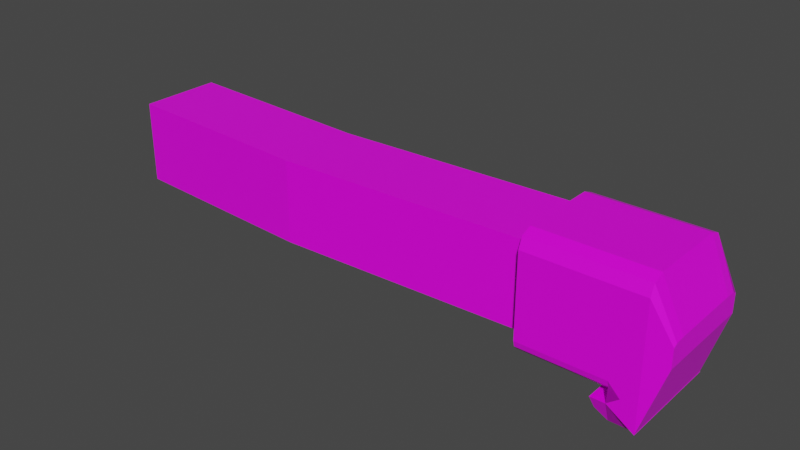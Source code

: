 # Source: Cross.blend  (saved by Blender 3.2.14; exported with 4.5.12 LTS)
import bpy
from mathutils import Matrix  # noqa: F401  (used for matrix-valued properties, if any)

bpy.ops.wm.read_factory_settings(use_empty=True)
scene = bpy.context.scene
scene.name = 'Scene'

# ---- collections
col_collection = bpy.data.collections.new('Collection'); scene.collection.children.link(col_collection)

# ---- images (referenced by path relative to the original .blend; pixels are not part of the script)
import os
ASSET_DIR = os.environ.get("B2B_ASSET_DIR", "")  # directory of the original .blend (textures are referenced by path, not embedded)
HERE = os.path.dirname(os.path.abspath(__file__))  # packed textures are extracted next to this script under _unpacked/

def load_image(name, relpath, width, height, colorspace="sRGB"):
    """Load a texture the original file referenced (path relative to the .blend, or extracted next to this script)."""
    p = next((c for c in (os.path.join(HERE, relpath), os.path.join(ASSET_DIR, relpath)) if relpath and os.path.exists(c)), "")
    if p:
        img = bpy.data.images.load(p, check_existing=True)
        img.name = name
    else:  # same state as the original file: an image datablock whose file is absent (Cycles renders it pink)
        img = bpy.data.images.new(name, width, height)
        img.source = "FILE"
        img.filepath = "//" + (relpath or name)
    img.colorspace_settings.name = colorspace
    return img
img_cross_material_png = load_image('Cross Material.png', 'Cross Material.png', 1024, 1024, 'sRGB')

# ---- materials (node trees are filled in below, after node groups)
mat_jab_mat = bpy.data.materials.new('Jab_Mat')
mat_jab_mat.use_transparent_shadow = False

# ---- material node trees
mat_jab_mat.use_nodes = True; mat_jab_mat.node_tree.nodes.clear()
_N = mat_jab_mat.node_tree.nodes; _L = mat_jab_mat.node_tree.links
n0 = _N.new('ShaderNodeBsdfPrincipled'); n0.name = 'Principled BSDF'; n0.location = (10, 300)
n0.distribution = 'GGX'
n0.subsurface_method = 'RANDOM_WALK_SKIN'
n0.inputs[2].default_value = 0.4
n0.inputs[3].default_value = 1.45
n0.inputs[27].default_value = (0.0, 0.0, 0.0, 1.0)
n0.inputs[28].default_value = 1.0
n1 = _N.new('ShaderNodeOutputMaterial'); n1.name = 'Material Output'; n1.location = (320, 270)
n2 = _N.new('ShaderNodeTexImage'); n2.name = 'Image Texture'; n2.location = (-440, 210)
n2.label = 'BASE COLOR'
n2.image = img_cross_material_png
_L.new(n0.outputs[0], n1.inputs[0])
_L.new(n2.outputs[0], n0.inputs[0])
n1.is_active_output = True

# ---- world
world_world = bpy.data.worlds.new('World'); scene.world = world_world
world_world.use_nodes = True; world_world.node_tree.nodes.clear()
_N = world_world.node_tree.nodes; _L = world_world.node_tree.links
n0 = _N.new('ShaderNodeOutputWorld'); n0.name = 'World Output'; n0.location = (300, 300)
n1 = _N.new('ShaderNodeBackground'); n1.name = 'Background'; n1.location = (10, 300)
n1.inputs[0].default_value = (0.05088, 0.05088, 0.05088, 1.0)
_L.new(n1.outputs[0], n0.inputs[0])
n0.is_active_output = True
world_world.color = (0.05088, 0.05088, 0.05088)
world_world.use_sun_shadow = False
world_world.sun_shadow_jitter_overblur = 0.0

# ---- meshes
me_cube_001 = bpy.data.meshes.new('Cube.001')
me_cube_001.from_pydata([(-1.0, 0.6901, -1.0), (-1.0, 0.6901, -1.0), (-1.0, 0.6901, -1.0), (-1.0, 0.6901, 1.0), (-1.0, 0.6901, 1.0), (-1.0, 0.6901, 1.0), (-1.0, -1.31, -1.0), (-1.0, -1.31, -1.0), (-1.0, -1.31, -1.0), (-1.0, -1.31, 1.0), (-1.0, -1.31, 1.0), (-1.0, -1.31, 1.0), (3.981, 0.405, -1.0), (3.981, 0.405, -1.0), (3.981, 0.405, -1.0), (3.981, 0.405, -1.0), (3.981, 0.405, 1.0), (3.981, 0.405, 1.0), (3.981, 0.405, 1.0), (3.981, 0.405, 1.0), (3.981, -1.595, -1.0), (3.981, -1.595, -1.0), (3.981, -1.595, -1.0), (3.981, -1.595, -1.0), (3.981, -1.595, 1.0), (3.981, -1.595, 1.0), (3.981, -1.595, 1.0), (3.981, -1.595, 1.0), (9.994, -1.36, 1.0), (9.994, -1.36, 1.0), (9.994, -1.36, 1.0), (9.994, -1.36, 1.0), (9.994, -1.36, -1.0), (9.994, -1.36, -1.0), (9.994, -1.36, -1.0), (9.994, -1.36, -1.0), (9.994, 0.6402, -1.0), (9.994, 0.6402, -1.0), (9.994, 0.6402, -1.0), (9.994, 0.6402, -1.0), (9.994, 0.6402, 1.0), (9.994, 0.6402, 1.0), (9.994, 0.6402, 1.0), (9.994, 0.6402, 1.0), (13.32, 0.5256, 0.1748), (13.32, 0.5256, 0.1748), (13.32, 0.5256, 0.1748), (13.32, 0.7644, 0.1538), (13.32, 0.7644, 0.1538), (13.32, 0.7644, 0.1538), (13.32, -1.583, -0.3444), (13.32, -1.583, -0.3444), (13.32, -1.583, -0.3444), (13.32, 0.8634, -0.3444), (13.32, 0.8634, -0.3444), (13.32, 0.8634, -0.3444), (12.82, -1.679, -1.925), (12.82, -1.679, -1.925), (12.82, -1.679, -1.925), (12.82, -1.679, -1.925), (12.82, -1.679, -1.925), (12.82, 0.9598, -1.925), (12.82, 0.9598, -1.925), (12.82, 0.9598, -1.925), (12.82, 0.9598, -1.925), (12.82, 0.9598, -1.925), (12.18, 0.9598, -1.538), (12.18, 0.9598, -1.538), (12.18, 0.9598, -1.538), (12.18, 0.9598, -1.538), (12.18, 0.9598, -1.538), (12.18, -1.679, -1.538), (12.18, -1.679, -1.538), (12.18, -1.679, -1.538), (12.18, -1.679, -1.538), (12.18, -1.679, -1.538), (12.82, 0.9598, -1.954), (12.82, 0.9598, -1.954), (12.82, 0.9598, -1.954), (12.82, 0.9598, -1.954), (12.82, -1.679, -1.954), (12.82, -1.679, -1.954), (12.82, -1.679, -1.954), (12.82, -1.679, -1.954), (12.19, 0.8199, -1.997), (12.19, 0.8199, -1.997), (12.19, 0.8199, -1.997), (12.19, 0.8199, -1.997), (12.19, -1.539, -1.997), (12.19, -1.539, -1.997), (12.19, -1.539, -1.997), (12.19, -1.539, -1.997), (12.77, 0.8199, -1.997), (12.77, 0.8199, -1.997), (12.77, 0.8199, -1.997), (12.77, -1.539, -1.997), (12.77, -1.539, -1.997), (12.77, -1.539, -1.997), (11.83, 0.9598, -1.538), (11.83, 0.9598, -1.538), (11.83, 0.9598, -1.538), (11.83, -1.679, -1.538), (11.83, -1.679, -1.538), (11.83, -1.679, -1.538), (11.88, 0.8199, -1.834), (11.88, 0.8199, -1.834), (11.88, 0.8199, -1.834), (11.88, -1.539, -1.834), (11.88, -1.539, -1.834), (11.88, -1.539, -1.834), (10.1, -1.315, 1.32), (10.1, -1.315, 1.32), (10.1, -1.315, 1.32), (10.1, -1.315, 1.32), (10.1, -1.679, 0.9551), (10.1, -1.679, 0.9551), (10.1, -1.679, 0.9551), (10.1, -1.679, 0.9551), (10.02, -1.428, 1.068), (10.02, -1.428, 1.068), (10.02, -1.428, 1.068), (10.02, -1.428, 1.068), (10.1, -1.573, 1.213), (10.1, -1.573, 1.213), (10.1, -1.573, 1.213), (10.1, -1.573, 1.213), (10.1, 0.9598, 0.9551), (10.1, 0.9598, 0.9551), (10.1, 0.9598, 0.9551), (10.1, 0.9598, 0.9551), (10.1, 0.5953, 1.32), (10.1, 0.5953, 1.32), (10.1, 0.5953, 1.32), (10.1, 0.5953, 1.32), (10.02, 0.7085, 1.068), (10.02, 0.7085, 1.068), (10.02, 0.7085, 1.068), (10.02, 0.7085, 1.068), (10.1, 0.853, 1.213), (10.1, 0.853, 1.213), (10.1, 0.853, 1.213), (10.1, 0.853, 1.213), (12.18, -1.315, 1.32), (12.18, -1.315, 1.32), (12.18, -1.315, 1.32), (12.18, -1.315, 1.32), (12.18, -1.679, 0.9551), (12.18, -1.679, 0.9551), (12.18, -1.679, 0.9551), (12.18, -1.679, 0.9551), (12.18, -1.573, 1.213), (12.18, -1.573, 1.213), (12.18, -1.573, 1.213), (12.18, -1.573, 1.213), (12.18, 0.9598, 0.9551), (12.18, 0.9598, 0.9551), (12.18, 0.9598, 0.9551), (12.18, 0.9598, 0.9551), (12.18, 0.5953, 1.32), (12.18, 0.5953, 1.32), (12.18, 0.5953, 1.32), (12.18, 0.5953, 1.32), (12.18, 0.853, 1.213), (12.18, 0.853, 1.213), (12.18, 0.853, 1.213), (12.18, 0.853, 1.213), (12.82, -1.679, 0.9551), (12.82, -1.679, 0.9551), (12.82, -1.679, 0.9551), (12.82, -1.679, 0.9551), (12.82, -1.315, 1.32), (12.82, -1.315, 1.32), (12.82, -1.315, 1.32), (12.82, -1.315, 1.32), (12.82, -1.573, 1.213), (12.82, -1.573, 1.213), (12.82, -1.573, 1.213), (12.82, -1.573, 1.213), (12.82, 0.5953, 1.32), (12.82, 0.5953, 1.32), (12.82, 0.5953, 1.32), (12.82, 0.5953, 1.32), (12.82, 0.9598, 0.9551), (12.82, 0.9598, 0.9551), (12.82, 0.9598, 0.9551), (12.82, 0.9598, 0.9551), (12.82, 0.853, 1.213), (12.82, 0.853, 1.213), (12.82, 0.853, 1.213), (12.82, 0.853, 1.213), (10.1, -1.679, -1.038), (10.1, -1.679, -1.038), (10.1, -1.679, -1.038), (10.1, -1.679, -1.038), (10.1, -1.398, -1.32), (10.1, -1.398, -1.32), (10.1, -1.398, -1.32), (10.1, -1.398, -1.32), (10.03, -1.485, -1.125), (10.03, -1.485, -1.125), (10.03, -1.485, -1.125), (10.03, -1.485, -1.125), (10.03, -1.485, -1.125), (10.1, -1.642, -1.179), (10.1, -1.642, -1.179), (10.1, -1.642, -1.179), (10.1, -1.642, -1.179), (10.1, -1.539, -1.282), (10.1, -1.539, -1.282), (10.1, -1.539, -1.282), (10.1, -1.539, -1.282), (10.1, 0.6781, -1.32), (10.1, 0.6781, -1.32), (10.1, 0.6781, -1.32), (10.1, 0.6781, -1.32), (10.1, 0.9598, -1.038), (10.1, 0.9598, -1.038), (10.1, 0.9598, -1.038), (10.1, 0.9598, -1.038), (10.03, 0.7655, -1.125), (10.03, 0.7655, -1.125), (10.03, 0.7655, -1.125), (10.03, 0.7655, -1.125), (10.03, 0.7655, -1.125), (10.1, 0.8189, -1.282), (10.1, 0.8189, -1.282), (10.1, 0.8189, -1.282), (10.1, 0.8189, -1.282), (10.1, 0.922, -1.179), (10.1, 0.922, -1.179), (10.1, 0.922, -1.179), (10.1, 0.922, -1.179), (12.18, -1.398, -1.32), (12.18, -1.398, -1.32), (12.18, -1.398, -1.32), (12.18, -1.398, -1.32), (12.18, -1.679, -1.038), (12.18, -1.679, -1.038), (12.18, -1.679, -1.038), (12.18, -1.679, -1.038), (12.46, -1.679, -1.32), (12.46, -1.679, -1.32), (12.46, -1.679, -1.32), (12.18, -1.679, -1.538), (12.18, -1.679, -1.538), (12.18, -1.679, -1.538), (12.18, -1.539, -1.282), (12.18, -1.539, -1.282), (12.18, -1.539, -1.282), (12.18, -1.642, -1.179), (12.18, -1.642, -1.179), (12.18, -1.642, -1.179), (12.18, 0.9598, -1.038), (12.18, 0.9598, -1.038), (12.18, 0.9598, -1.038), (12.18, 0.9598, -1.038), (12.18, 0.6781, -1.32), (12.18, 0.6781, -1.32), (12.18, 0.6781, -1.32), (12.18, 0.6781, -1.32), (12.18, 0.9598, -1.538), (12.18, 0.9598, -1.538), (12.18, 0.9598, -1.538), (12.46, 0.9598, -1.32), (12.46, 0.9598, -1.32), (12.46, 0.9598, -1.32), (12.18, 0.922, -1.179), (12.18, 0.922, -1.179), (12.18, 0.922, -1.179), (12.18, 0.8189, -1.282), (12.18, 0.8189, -1.282), (12.18, 0.8189, -1.282), (13.32, 0.8634, 0.1031), (13.32, 0.8634, 0.1031), (13.32, 0.8634, 0.1031), (13.32, -1.484, 0.1538), (13.32, -1.484, 0.1538), (13.32, -1.484, 0.1538), (13.32, -1.583, 0.1031), (13.32, -1.583, 0.1031), (13.32, -1.583, 0.1031), (13.32, -1.245, 0.1748), (13.32, -1.245, 0.1748), (13.32, -1.245, 0.1748)], [], [(0, 9, 3), (0, 6, 9), (7, 24, 10), (7, 20, 24), (16, 38, 12), (16, 42, 38), (15, 5, 19), (15, 2, 5), (8, 13, 21), (8, 1, 13), (25, 4, 11), (25, 17, 4), (74, 241, 245), (241, 81, 56), (241, 74, 81), (14, 34, 22), (14, 39, 34), (26, 43, 18), (26, 30, 43), (23, 31, 27), (23, 35, 31), (119, 41, 29), (41, 130, 135), (130, 119, 110), (41, 119, 130), (198, 28, 32), (28, 114, 118), (114, 198, 190), (28, 198, 114), (66, 256, 260), (256, 243, 232), (243, 66, 71), (256, 66, 243), (113, 160, 133), (113, 144, 160), (173, 45, 181), (173, 282, 45), (134, 36, 40), (36, 215, 219), (215, 134, 126), (36, 134, 215), (128, 254, 218), (128, 154, 254), (193, 146, 116), (193, 238, 146), (60, 79, 65), (60, 83, 79), (55, 280, 52), (280, 283, 277), (283, 49, 46), (49, 55, 274), (55, 283, 280), (283, 55, 49), (145, 179, 161), (145, 171, 179), (76, 85, 67), (76, 92, 85), (77, 264, 61), (264, 69, 262), (264, 77, 69), (242, 147, 239), (147, 57, 166), (242, 57, 147), (182, 255, 155), (265, 182, 62), (255, 182, 265), (87, 96, 91), (87, 93, 96), (70, 103, 75), (70, 100, 103), (72, 95, 80), (72, 89, 95), (82, 94, 78), (82, 97, 94), (98, 107, 101), (98, 104, 107), (73, 109, 90), (73, 102, 109), (86, 99, 68), (86, 106, 99), (88, 105, 84), (88, 108, 105), (111, 120, 122), (123, 121, 115), (127, 137, 139), (138, 136, 131), (129, 162, 156), (129, 140, 162), (141, 158, 164), (141, 132, 158), (149, 124, 117), (149, 151, 124), (152, 112, 125), (152, 142, 112), (178, 165, 159), (178, 187, 165), (186, 157, 163), (186, 183, 157), (167, 150, 148), (167, 174, 150), (175, 143, 153), (175, 170, 143), (220, 33, 37), (33, 194, 199), (194, 220, 211), (33, 220, 194), (191, 200, 203), (204, 202, 208), (207, 201, 195), (212, 222, 224), (225, 223, 229), (228, 221, 216), (244, 246, 233), (249, 240, 236), (244, 249, 246), (249, 244, 240), (263, 266, 252), (269, 261, 257), (263, 269, 266), (269, 263, 261), (235, 209, 197), (235, 247, 209), (248, 205, 210), (248, 250, 205), (251, 192, 206), (251, 237, 192), (214, 270, 259), (214, 226, 270), (227, 267, 271), (227, 230, 267), (231, 253, 268), (231, 217, 253), (213, 234, 196), (213, 258, 234), (177, 281, 172), (177, 276, 281), (64, 51, 59), (64, 54, 51), (180, 48, 189), (180, 44, 48), (184, 53, 63), (184, 272, 53), (58, 278, 168), (58, 50, 278), (169, 275, 176), (169, 279, 275), (188, 273, 185), (188, 47, 273)])
me_cube_001.polygons.foreach_set('use_smooth', [0, 0, 0, 0, 0, 0, 0, 0, 1, 0, 1, 0, 0, 0, 0, 1, 1, 1, 1, 0, 0, 0, 0, 0, 0, 0, 0, 0, 0, 0, 0, 0, 0, 0, 0, 0, 0, 0, 0, 0, 0, 0, 0, 0, 0, 0, 0, 0, 0, 0, 0, 0, 0, 0, 0, 1, 1, 0, 0, 0, 0, 0, 0, 0, 0, 0, 0, 0, 0, 0, 1, 1, 0, 1, 1, 0, 1, 1, 1, 1, 0, 0, 0, 0, 0, 0, 0, 0, 0, 0, 0, 0, 0, 0, 0, 0, 0, 0, 0, 0, 0, 0, 0, 0, 0, 0, 1, 0, 0, 0, 0, 1, 1, 1, 1, 1, 1, 1, 1, 1, 0, 0, 0, 0, 0, 0, 0, 0, 0, 0, 0, 0, 0, 0, 1, 1, 0, 0, 1, 1, 0, 0, 0, 0, 1, 1, 1, 1])
_uv = me_cube_001.uv_layers.new(name='UVMap')
_uv.uv.foreach_set('vector', [0.2979, 0.4442, 0.3521, 0.4985, 0.3521, 0.4442, 0.2979, 0.4442, 0.2979, 0.4985, 0.3521, 0.4985, 0.2979, 0.4985, 0.3521, 0.5528, 0.3521, 0.4985, 0.2979, 0.4985, 0.2979, 0.5528, 0.3521, 0.5528, 0.3521, 0.6071, 0.2979, 0.6071, 0.2979, 0.6071, 0.3521, 0.6071, 0.3521, 0.6071, 0.2979, 0.6071, 0.2979, 0.6071, 0.3521, 0.6613, 0.3521, 0.6071, 0.2979, 0.6071, 0.2979, 0.6613, 0.3521, 0.6613, 0.2436, 0.5528, 0.2979, 0.6071, 0.2979, 0.5528, 0.2436, 0.5528, 0.2436, 0.6071, 0.2979, 0.6071, 0.3521, 0.5528, 0.4064, 0.6071, 0.4064, 0.5528, 0.3521, 0.5528, 0.3521, 0.6071, 0.4064, 0.6071, 0.7229, 0.5028, 0.7229, 0.5028, 0.7229, 0.5028, 0.7229, 0.5028, 0.7229, 0.5028, 0.7229, 0.5028, 0.7229, 0.5028, 0.7229, 0.5028, 0.7229, 0.5028, 0.2979, 0.6071, 0.2979, 0.5528, 0.2979, 0.5528, 0.2979, 0.6071, 0.2979, 0.6071, 0.2979, 0.5528, 0.3521, 0.5528, 0.3521, 0.6071, 0.3521, 0.6071, 0.3521, 0.5528, 0.3521, 0.5528, 0.3521, 0.6071, 0.2979, 0.5528, 0.3521, 0.5528, 0.3521, 0.5528, 0.2979, 0.5528, 0.2979, 0.5528, 0.3521, 0.5528, 0.7771, 0.5028, 0.7771, 0.5571, 0.7771, 0.5028, 0.7771, 0.5571, 0.7771, 0.5496, 0.7771, 0.5571, 0.7771, 0.5496, 0.7771, 0.5028, 0.7771, 0.5103, 0.7771, 0.5571, 0.7771, 0.5028, 0.7771, 0.5496, 0.7229, 0.5028, 0.7771, 0.5028, 0.7229, 0.5028, 0.7771, 0.5028, 0.7696, 0.5028, 0.7771, 0.5028, 0.7696, 0.5028, 0.7229, 0.5028, 0.7287, 0.5028, 0.7771, 0.5028, 0.7229, 0.5028, 0.7696, 0.5028, 0.7229, 0.5571, 0.7229, 0.5513, 0.7229, 0.5571, 0.7229, 0.5513, 0.7229, 0.5028, 0.7229, 0.5086, 0.7229, 0.5028, 0.7229, 0.5571, 0.7229, 0.5028, 0.7229, 0.5513, 0.7229, 0.5571, 0.7229, 0.5028, 0.7771, 0.5103, 0.7771, 0.5496, 0.7771, 0.5496, 0.7771, 0.5103, 0.7771, 0.5103, 0.7771, 0.5496, 0.7771, 0.5103, 0.7771, 0.5496, 0.7771, 0.5496, 0.7771, 0.5103, 0.7771, 0.5103, 0.7771, 0.5496, 0.7771, 0.5571, 0.7229, 0.5571, 0.7771, 0.5571, 0.7229, 0.5571, 0.7287, 0.5571, 0.7229, 0.5571, 0.7287, 0.5571, 0.7771, 0.5571, 0.7696, 0.5571, 0.7229, 0.5571, 0.7771, 0.5571, 0.7287, 0.5571, 0.7696, 0.5571, 0.7287, 0.5571, 0.7287, 0.5571, 0.7696, 0.5571, 0.7696, 0.5571, 0.7287, 0.5571, 0.7287, 0.5028, 0.7696, 0.5028, 0.7696, 0.5028, 0.7287, 0.5028, 0.7287, 0.5028, 0.7696, 0.5028, 0.7229, 0.5028, 0.7229, 0.5571, 0.7229, 0.5571, 0.7229, 0.5028, 0.7229, 0.5028, 0.7229, 0.5571, 0.7229, 0.5571, 0.7696, 0.5028, 0.7229, 0.5028, 0.7696, 0.5028, 0.7771, 0.5103, 0.7764, 0.5035, 0.7771, 0.5103, 0.7764, 0.5563, 0.7771, 0.5496, 0.7764, 0.5563, 0.7229, 0.5571, 0.7696, 0.5571, 0.7229, 0.5571, 0.7771, 0.5103, 0.7696, 0.5028, 0.7771, 0.5103, 0.7229, 0.5571, 0.7764, 0.5563, 0.7771, 0.5103, 0.7771, 0.5496, 0.7771, 0.5496, 0.7771, 0.5103, 0.7771, 0.5103, 0.7771, 0.5496, 0.7229, 0.5571, 0.7229, 0.5571, 0.7229, 0.5571, 0.7229, 0.5571, 0.7229, 0.5571, 0.7229, 0.5571, 0.7229, 0.5571, 0.7229, 0.5571, 0.7229, 0.5571, 0.7229, 0.5571, 0.7229, 0.5571, 0.7229, 0.5571, 0.7229, 0.5571, 0.7229, 0.5571, 0.7229, 0.5571, 0.7229, 0.5028, 0.7696, 0.5028, 0.7287, 0.5028, 0.7696, 0.5028, 0.7229, 0.5028, 0.7696, 0.5028, 0.7229, 0.5028, 0.7229, 0.5028, 0.7696, 0.5028, 0.7696, 0.5571, 0.7287, 0.5571, 0.7696, 0.5571, 0.7229, 0.5571, 0.7696, 0.5571, 0.7229, 0.5571, 0.7287, 0.5571, 0.7696, 0.5571, 0.7229, 0.5571, 0.7229, 0.5571, 0.7229, 0.5028, 0.7229, 0.5028, 0.7229, 0.5571, 0.7229, 0.5571, 0.7229, 0.5028, 0.7229, 0.5571, 0.7229, 0.5028, 0.7229, 0.5028, 0.7229, 0.5571, 0.7229, 0.5571, 0.7229, 0.5028, 0.7229, 0.5028, 0.7229, 0.5028, 0.7229, 0.5028, 0.7229, 0.5028, 0.7229, 0.5028, 0.7229, 0.5028, 0.7229, 0.5028, 0.7229, 0.5571, 0.7229, 0.5571, 0.7229, 0.5028, 0.7229, 0.5028, 0.7229, 0.5571, 0.7229, 0.5571, 0.7229, 0.5028, 0.7229, 0.5028, 0.7229, 0.5571, 0.7229, 0.5571, 0.7229, 0.5028, 0.7229, 0.5028, 0.7229, 0.5028, 0.7229, 0.5028, 0.7229, 0.5028, 0.7229, 0.5028, 0.7229, 0.5028, 0.7229, 0.5571, 0.7229, 0.5571, 0.7229, 0.5571, 0.7229, 0.5571, 0.7229, 0.5571, 0.7229, 0.5571, 0.7229, 0.5028, 0.7229, 0.5571, 0.7229, 0.5571, 0.7229, 0.5028, 0.7229, 0.5028, 0.7229, 0.5571, 0.7771, 0.5103, 0.7771, 0.5028, 0.7771, 0.505, 0.7771, 0.505, 0.7771, 0.5028, 0.7771, 0.5028, 0.7696, 0.5571, 0.7771, 0.5571, 0.7749, 0.5571, 0.7749, 0.5571, 0.7771, 0.5571, 0.7771, 0.5571, 0.7696, 0.5571, 0.7771, 0.5571, 0.7696, 0.5571, 0.7696, 0.5571, 0.7771, 0.5571, 0.7771, 0.5571, 0.7771, 0.5571, 0.7771, 0.5496, 0.7771, 0.5571, 0.7771, 0.5571, 0.7771, 0.5496, 0.7771, 0.5496, 0.7696, 0.5028, 0.7771, 0.5028, 0.7696, 0.5028, 0.7696, 0.5028, 0.7771, 0.5028, 0.7771, 0.5028, 0.7771, 0.5028, 0.7771, 0.5103, 0.7771, 0.5028, 0.7771, 0.5028, 0.7771, 0.5103, 0.7771, 0.5103, 0.7771, 0.5496, 0.7771, 0.5571, 0.7771, 0.5496, 0.7771, 0.5496, 0.7764, 0.5563, 0.7771, 0.5571, 0.7764, 0.5563, 0.7696, 0.5571, 0.7771, 0.5571, 0.7764, 0.5563, 0.7696, 0.5571, 0.7696, 0.5571, 0.7696, 0.5028, 0.7771, 0.5028, 0.7696, 0.5028, 0.7696, 0.5028, 0.7764, 0.5035, 0.7771, 0.5028, 0.7764, 0.5035, 0.7771, 0.5103, 0.7771, 0.5028, 0.7764, 0.5035, 0.7771, 0.5103, 0.7771, 0.5103, 0.7229, 0.5571, 0.7229, 0.5028, 0.7229, 0.5571, 0.7229, 0.5028, 0.7229, 0.5086, 0.7229, 0.5028, 0.7229, 0.5086, 0.7229, 0.5571, 0.7229, 0.5513, 0.7229, 0.5028, 0.7229, 0.5571, 0.7229, 0.5086, 0.7287, 0.5028, 0.7229, 0.5028, 0.7258, 0.5028, 0.7258, 0.5028, 0.7229, 0.5028, 0.7236, 0.5028, 0.7236, 0.5028, 0.7229, 0.5028, 0.7229, 0.5028, 0.7229, 0.5513, 0.7229, 0.5571, 0.7229, 0.5542, 0.7229, 0.5542, 0.7229, 0.5571, 0.7229, 0.5563, 0.7229, 0.5563, 0.7229, 0.5571, 0.7229, 0.5571, 0.7229, 0.5028, 0.7229, 0.5057, 0.7229, 0.5086, 0.7229, 0.5036, 0.7229, 0.5028, 0.7229, 0.5028, 0.7229, 0.5028, 0.7229, 0.5036, 0.7229, 0.5057, 0.7229, 0.5036, 0.7229, 0.5028, 0.7229, 0.5028, 0.7229, 0.5571, 0.7258, 0.5571, 0.7287, 0.5571, 0.7236, 0.5571, 0.7229, 0.5571, 0.7229, 0.5571, 0.7229, 0.5571, 0.7236, 0.5571, 0.7258, 0.5571, 0.7236, 0.5571, 0.7229, 0.5571, 0.7229, 0.5571, 0.7229, 0.5086, 0.7229, 0.5057, 0.7229, 0.5086, 0.7229, 0.5086, 0.7229, 0.5057, 0.7229, 0.5057, 0.7229, 0.5057, 0.7258, 0.5028, 0.7229, 0.5057, 0.7229, 0.5057, 0.7258, 0.5028, 0.7258, 0.5028, 0.7258, 0.5028, 0.7287, 0.5028, 0.7258, 0.5028, 0.7258, 0.5028, 0.7287, 0.5028, 0.7287, 0.5028, 0.7229, 0.5513, 0.7229, 0.5542, 0.7229, 0.5513, 0.7229, 0.5513, 0.7229, 0.5542, 0.7229, 0.5542, 0.7229, 0.5542, 0.7258, 0.5571, 0.7229, 0.5542, 0.7229, 0.5542, 0.7258, 0.5571, 0.7258, 0.5571, 0.7258, 0.5571, 0.7287, 0.5571, 0.7258, 0.5571, 0.7258, 0.5571, 0.7287, 0.5571, 0.7287, 0.5571, 0.7229, 0.5513, 0.7229, 0.5086, 0.7229, 0.5086, 0.7229, 0.5513, 0.7229, 0.5513, 0.7229, 0.5086, 0.7764, 0.5035, 0.7771, 0.5103, 0.7771, 0.5103, 0.7764, 0.5035, 0.7764, 0.5035, 0.7771, 0.5103, 0.7229, 0.5571, 0.7229, 0.5028, 0.7229, 0.5028, 0.7229, 0.5571, 0.7229, 0.5571, 0.7229, 0.5028, 0.7771, 0.5496, 0.7764, 0.5563, 0.7764, 0.5563, 0.7771, 0.5496, 0.7771, 0.5496, 0.7764, 0.5563, 0.7696, 0.5571, 0.7229, 0.5571, 0.7229, 0.5571, 0.7696, 0.5571, 0.7696, 0.5571, 0.7229, 0.5571, 0.7229, 0.5028, 0.7696, 0.5028, 0.7696, 0.5028, 0.7229, 0.5028, 0.7229, 0.5028, 0.7696, 0.5028, 0.7696, 0.5028, 0.7764, 0.5035, 0.7764, 0.5035, 0.7696, 0.5028, 0.7696, 0.5028, 0.7764, 0.5035, 0.7764, 0.5563, 0.7696, 0.5571, 0.7696, 0.5571, 0.7764, 0.5563, 0.7764, 0.5563, 0.7696, 0.5571])
me_cube_001.materials.append(mat_jab_mat)
me_cube_001.update()
me_cube_001.normals_split_custom_set([tuple(v) for v in zip(*[iter([-1.0, 0.0, 0.0, -1.0, 0.0, 0.0, -1.0, 0.0, 0.0, -1.0, 0.0, 0.0, -1.0, 0.0, 0.0, -1.0, 0.0, 0.0, -0.05716, -0.9984, 0.0, -0.05716, -0.9984, 0.0, -0.05716, -0.9984, 0.0, -0.05716, -0.9984, 0.0, -0.05716, -0.9984, 0.0, -0.05716, -0.9984, 0.0, -0.03909, 0.9992, 0.0, -0.03909, 0.9992, 0.0, -0.03909, 0.9992, 0.0, -0.03909, 0.9992, 0.0, -0.03909, 0.9992, 0.0, -0.03909, 0.9992, 0.0, 0.05716, 0.9984, 0.0, 0.05716, 0.9984, 0.0, 0.05716, 0.9984, 0.0, 0.05716, 0.9984, 0.0, 0.05716, 0.9984, 0.0, 0.05716, 0.9984, 0.0, 0.0, 0.0, -1.0, 0.0, 0.0, -1.0, 0.0, 0.0, -1.0, 0.0, 0.0, -1.0, 0.0, 0.0, -1.0, 0.0, 0.0, -1.0, 0.0, 0.0, 1.0, 0.0, 0.0, 1.0, 0.0, 0.0, 1.0, 0.0, 0.0, 1.0, 0.0, 0.0, 1.0, 0.0, 0.0, 1.0, 0.0, -1.0, 0.0, 0.0, -1.0, 0.0, 0.0, -1.0, 0.0, 0.0, -1.0, 0.0, 0.0, -1.0, 0.0, 0.0, -1.0, 0.0, 0.0, -1.0, 0.0, 0.0, -1.0, 0.0, 0.0, -1.0, 0.0, 0.0, 0.0, -1.0, 0.0, 0.0, -1.0, 0.0, 0.0, -1.0, 0.0, 0.0, -1.0, 0.0, 0.0, -1.0, 0.0, 0.0, -1.0, 0.0, 0.0, 1.0, 0.0, 0.0, 1.0, 0.0, 0.0, 1.0, 0.0, 0.0, 1.0, 0.0, 0.0, 1.0, 0.0, 0.0, 1.0, 0.03909, -0.9992, 0.0, 0.03909, -0.9992, 0.0, 0.03909, -0.9992, 0.0, 0.03909, -0.9992, 0.0, 0.03909, -0.9992, 0.0, 0.03909, -0.9992, 0.0, -0.9518, 0.0, 0.3066, -0.9518, 0.0, 0.3066, -0.9518, 0.0, 0.3066, -0.9518, 0.0, 0.3066, -0.9518, 0.0, 0.3066, -0.9518, 0.0, 0.3066, -0.9518, 0.0, 0.3066, -0.9518, 0.0, 0.3066, -0.9518, 0.0, 0.3066, -0.9518, 0.0, 0.3066, -0.9518, 0.0, 0.3066, -0.9518, 0.0, 0.3066, -0.9518, -0.3066, 0.0, -0.9518, -0.3066, 0.0, -0.9518, -0.3066, 0.0, -0.9518, -0.3066, -1.14e-06, -0.9518, -0.3066, -1.14e-06, -0.9518, -0.3066, -1.14e-06, -0.9518, -0.3066, 0.0, -0.9518, -0.3066, 0.0, -0.9518, -0.3066, 0.0, -0.9518, -0.3066, -1.474e-07, -0.9518, -0.3066, -1.474e-07, -0.9518, -0.3066, -1.474e-07, -1.0, -5.776e-06, 1.565e-06, -1.0, 4.991e-06, 5.187e-06, -1.0, -5.804e-06, -2.276e-08, -1.0, 0.0, 0.0, -1.0, 0.0, 0.0, -1.0, 0.0, 0.0, -1.0, 0.0, 0.0, -1.0, 0.0, 0.0, -1.0, 0.0, 0.0, -1.0, -5.375e-07, 0.0, -1.0, -5.375e-07, 0.0, -1.0, -5.375e-07, 0.0, 0.0, 0.0, 1.0, 0.0, 0.0, 1.0, 0.0, 0.0, 1.0, 0.0, 0.0, 1.0, 0.0, 0.0, 1.0, 0.0, 0.0, 1.0, 0.9181, 0.0, 0.3964, 0.9181, 0.0, 0.3964, 0.9181, 0.0, 0.3964, 0.9181, 0.0, 0.3964, 0.9181, 0.0, 0.3964, 0.9181, 0.0, 0.3964, -0.9518, 0.3066, 0.0, -0.9518, 0.3066, 0.0, -0.9518, 0.3066, 0.0, -0.9518, 0.3066, -4.419e-06, -0.9518, 0.3066, -4.419e-06, -0.9518, 0.3066, -4.419e-06, -0.9518, 0.3066, 0.0, -0.9518, 0.3066, 0.0, -0.9518, 0.3066, 0.0, -0.9518, 0.3066, 8.55e-08, -0.9518, 0.3066, 8.55e-08, -0.9518, 0.3066, 8.55e-08, 0.0, 1.0, 0.0, 0.0, 1.0, 0.0, 0.0, 1.0, 0.0, 0.0, 1.0, 0.0, 0.0, 1.0, 0.0, 0.0, 1.0, 0.0, 0.0, -1.0, 0.0, 0.0, -1.0, 0.0, 0.0, -1.0, 0.0, 0.0, -1.0, 0.0, 0.0, -1.0, 0.0, 0.0, -1.0, 0.0, 1.0, 0.0, 0.0, 1.0, 0.0, 0.0, 1.0, 0.0, 0.0, 1.0, 0.0, 0.0, 1.0, 0.0, 0.0, 1.0, 0.0, 0.0, 1.0, 0.0, 0.0, 1.0, 0.0, 0.0, 1.0, 0.0, 0.0, 1.0, 0.0, 0.0, 1.0, 0.0, 0.0, 1.0, 0.0, 0.0, 1.0, 0.0, 0.0, 1.0, 0.0, 0.0, 1.0, 0.0, 0.0, 1.0, 2.154e-05, 0.0, 1.0, 2.154e-05, 0.0, 1.0, 2.154e-05, 0.0, 1.0, -1.095e-06, 0.0, 1.0, -1.095e-06, 0.0, 1.0, -1.095e-06, 0.0, 1.0, -9.545e-07, 0.0, 1.0, -9.545e-07, 0.0, 1.0, -9.545e-07, 0.0, 0.0, 0.0, 1.0, 0.0, 0.0, 1.0, 0.0, 0.0, 1.0, 0.0, 0.0, 1.0, 0.0, 0.0, 1.0, 0.0, 0.0, 1.0, -0.1597, 0.8689, -0.4685, -0.1598, 0.8689, -0.4685, -0.1598, 0.8689, -0.4685, -0.1597, 0.8689, -0.4685, -0.1597, 0.8689, -0.4685, -0.1598, 0.8689, -0.4685, 0.0, 1.0, 0.0, 0.0, 1.0, 0.0, 0.0, 1.0, 0.0, 0.0, 1.0, 0.0, 0.0, 1.0, 0.0, 0.0, 1.0, 0.0, 0.0, 1.0, 0.0, 0.0, 1.0, 0.0, 0.0, 1.0, 0.0, 0.0, -1.0, 0.0, 0.0, -1.0, 0.0, 0.0, -1.0, 0.0, 0.0, -1.0, 0.0, 0.0, -1.0, 0.0, 0.0, -1.0, 0.0, 0.0, -1.0, 0.0, 0.0, -1.0, 0.0, 0.0, -1.0, 0.0, 0.0, 1.0, 0.0, 0.0, 1.0, 0.0, 0.0, 1.0, 0.0, 0.0, 1.0, 0.0, 0.0, 1.0, 0.0, 0.0, 1.0, 0.0, 0.0, 1.0, 0.0, 0.0, 1.0, 0.0, 0.0, 1.0, 0.0, 0.0, 0.0, -1.0, 0.0, 0.0, -1.0, 0.0, 0.0, -1.0, 0.0, 0.0, -1.0, 0.0, 0.0, -1.0, 0.0, 0.0, -1.0, 0.0, 0.0, 1.0, 0.0, 0.0, 1.0, 0.0, 0.0, 1.0, 0.0, 0.0, 1.0, 0.0, 0.0, 1.0, 0.0, 0.0, 1.0, -0.1597, -0.8689, -0.4685, -0.1598, -0.8689, -0.4685, -0.1598, -0.8689, -0.4685, -0.1597, -0.8689, -0.4685, -0.1598, -0.8689, -0.4685, -0.1598, -0.8689, -0.4685, 0.5964, 0.0, -0.8027, 0.5964, 0.0, -0.8027, 0.5964, 0.0, -0.8027, 0.5964, 0.0, -0.8027, 0.5964, 0.0, -0.8027, 0.5964, 0.0, -0.8027, -0.9873, 0.0, -0.1587, -0.9873, 0.0, -0.1587, -0.9873, 0.0, -0.1587, -0.9873, 0.0, -0.1587, -0.9873, 0.0, -0.1587, -0.9873, 0.0, -0.1587, -0.08634, -0.9321, -0.3517, -0.08637, -0.9321, -0.3517, -0.08632, -0.9321, -0.3517, -0.08634, -0.9321, -0.3517, -0.08633, -0.9321, -0.3517, -0.08637, -0.9321, -0.3517, -0.08634, 0.9321, -0.3517, -0.08631, 0.9321, -0.3517, -0.08634, 0.9321, -0.3517, -0.08634, 0.9321, -0.3517, -0.08634, 0.9321, -0.3517, -0.08631, 0.9321, -0.3517, -0.4614, 0.0, -0.8872, -0.4614, 0.0, -0.8872, -0.4614, 0.0, -0.8872, -0.4614, 0.0, -0.8872, -0.4614, 0.0, -0.8872, -0.4614, 0.0, -0.8872, -0.9191, -0.1507, 0.3639, -0.9191, -0.1507, 0.3639, -0.9191, -0.1507, 0.3639, -0.9191, -0.3639, 0.1507, -0.9191, -0.3639, 0.1507, -0.9191, -0.3639, 0.1507, -0.9191, 0.3639, 0.1507, -0.9191, 0.3639, 0.1507, -0.9191, 0.3639, 0.1507, -0.9191, 0.1507, 0.3639, -0.9191, 0.1507, 0.3639, -0.9191, 0.1507, 0.3639, 0.0, 0.9239, 0.3827, 0.0, 0.9239, 0.3827, 0.0, 0.9239, 0.3827, 0.0, 0.9239, 0.3827, 0.0, 0.9239, 0.3827, 0.0, 0.9239, 0.3827, 0.0, 0.3827, 0.9239, 0.0, 0.3827, 0.9239, 0.0, 0.3827, 0.9239, 0.0, 0.3827, 0.9239, 0.0, 0.3827, 0.9239, 0.0, 0.3827, 0.9239, 0.0, -0.9239, 0.3827, 0.0, -0.9239, 0.3827, 0.0, -0.9239, 0.3827, 0.0, -0.9239, 0.3827, 0.0, -0.9239, 0.3827, 0.0, -0.9239, 0.3827, 0.0, -0.3827, 0.9239, 0.0, -0.3827, 0.9239, 0.0, -0.3827, 0.9239, 0.0, -0.3827, 0.9239, 0.0, -0.3827, 0.9239, 0.0, -0.3827, 0.9239, 0.0, 0.3827, 0.9239, 0.0, 0.3827, 0.9239, 0.0, 0.3827, 0.9239, 0.0, 0.3827, 0.9239, 0.0, 0.3827, 0.9239, 0.0, 0.3827, 0.9239, 0.0, 0.9239, 0.3827, 0.0, 0.9239, 0.3827, 0.0, 0.9239, 0.3827, 0.0, 0.9239, 0.3827, 0.0, 0.9239, 0.3827, 0.0, 0.9239, 0.3827, 0.0, -0.9239, 0.3827, 0.0, -0.9239, 0.3827, 0.0, -0.9239, 0.3827, 0.0, -0.9239, 0.3827, 0.0, -0.9239, 0.3827, 0.0, -0.9239, 0.3827, 0.0, -0.3827, 0.9239, 0.0, -0.3827, 0.9239, 0.0, -0.3827, 0.9239, 0.0, -0.3827, 0.9239, 0.0, -0.3827, 0.9239, 0.0, -0.3827, 0.9239, -0.9518, 0.0, -0.3066, -0.9518, 0.0, -0.3066, -0.9518, 0.0, -0.3066, -0.9518, 0.0, -0.3066, -0.9518, 0.0, -0.3066, -0.9518, 0.0, -0.3066, -0.9518, 0.0, -0.3066, -0.9518, 0.0, -0.3066, -0.9518, 0.0, -0.3066, -0.9518, 0.0, -0.3066, -0.9518, 0.0, -0.3066, -0.9518, 0.0, -0.3066, -0.935, -0.3425, -0.09177, -0.935, -0.3425, -0.09177, -0.935, -0.3425, -0.09177, -0.9215, -0.2747, -0.2747, -0.9215, -0.2747, -0.2747, -0.9215, -0.2747, -0.2747, -0.935, -0.09177, -0.3425, -0.935, -0.09177, -0.3425, -0.935, -0.09177, -0.3425, -0.935, 0.09178, -0.3425, -0.935, 0.09178, -0.3425, -0.935, 0.09178, -0.3425, -0.9215, 0.2747, -0.2747, -0.9215, 0.2747, -0.2747, -0.9215, 0.2747, -0.2747, -0.935, 0.3425, -0.09177, -0.935, 0.3425, -0.09177, -0.935, 0.3425, -0.09177, -0.5833, -0.8123, -1.466e-05, -0.5833, -0.8122, 4.654e-05, -0.5833, -0.8122, 9e-06, -0.5833, -0.8123, -2.228e-06, -0.5833, -0.8123, -1.878e-06, -0.5833, -0.8122, -5.849e-07, -0.5833, -0.8123, -1.466e-05, -0.5833, -0.8123, -2.228e-06, -0.5833, -0.8122, 4.654e-05, -0.5833, -0.8123, -2.228e-06, -0.5833, -0.8123, -1.466e-05, -0.5833, -0.8123, -1.878e-06, -0.5833, 0.8122, 2.426e-05, -0.5833, 0.8122, -1.801e-05, -0.5833, 0.8122, 1.22e-05, -0.5833, 0.8123, -2.116e-06, -0.5833, 0.8123, -2.028e-05, -0.5833, 0.8122, -8.866e-06, -0.5833, 0.8122, 2.426e-05, -0.5833, 0.8123, -2.116e-06, -0.5833, 0.8122, -1.801e-05, -0.5833, 0.8123, -2.116e-06, -0.5833, 0.8122, 2.426e-05, -0.5833, 0.8123, -2.028e-05, 0.0, -0.2588, -0.9659, 0.0, -0.2588, -0.9659, 0.0, -0.2588, -0.9659, 0.0, -0.2588, -0.9659, 0.0, -0.2588, -0.9659, 0.0, -0.2588, -0.9659, 0.0, -0.7071, -0.7071, 0.0, -0.7071, -0.7071, 0.0, -0.7071, -0.7071, 0.0, -0.7071, -0.7071, 0.0, -0.7071, -0.7071, 0.0, -0.7071, -0.7071, 0.0, -0.9659, -0.2588, 0.0, -0.9659, -0.2588, 0.0, -0.9659, -0.2588, 0.0, -0.9659, -0.2588, 0.0, -0.9659, -0.2588, 0.0, -0.9659, -0.2588, 0.0, 0.2588, -0.9659, 0.0, 0.2588, -0.9659, 0.0, 0.2588, -0.9659, 0.0, 0.2588, -0.9659, 0.0, 0.2588, -0.9659, 0.0, 0.2588, -0.9659, 0.0, 0.7071, -0.7071, 0.0, 0.7071, -0.7071, 0.0, 0.7071, -0.7071, 0.0, 0.7071, -0.7071, 0.0, 0.7071, -0.7071, 0.0, 0.7071, -0.7071, 0.0, 0.9659, -0.2588, 0.0, 0.9659, -0.2588, 0.0, 0.9659, -0.2588, 0.0, 0.9659, -0.2588, 0.0, 0.9659, -0.2588, 0.0, 0.9659, -0.2588, 0.0, 0.0, -1.0, 0.0, 0.0, -1.0, 0.0, 0.0, -1.0, 0.0, 0.0, -1.0, 0.0, 0.0, -1.0, 0.0, 0.0, -1.0, 0.9103, -0.1031, 0.4009, 0.9103, -0.1031, 0.4009, 0.9103, -0.1031, 0.4009, 0.9103, -0.1031, 0.4009, 0.9103, -0.1031, 0.4009, 0.9103, -0.1031, 0.4009, 0.9545, 0.0, -0.2983, 0.9545, 0.0, -0.2983, 0.9545, 0.0, -0.2983, 0.9545, 0.0, -0.2983, 0.9545, 0.0, -0.2983, 0.9545, 0.0, -0.2983, 0.9103, 0.1031, 0.4009, 0.9103, 0.1031, 0.4009, 0.9103, 0.1031, 0.4009, 0.9103, 0.1031, 0.4009, 0.9103, 0.1031, 0.4009, 0.9103, 0.1031, 0.4009, 0.1914, 0.9815, 0.0, 0.1914, 0.9815, 0.0, 0.1914, 0.9815, 0.0, 0.1914, 0.9815, 0.0, 0.1914, 0.9815, 0.0, 0.1914, 0.9815, 0.0, 0.1914, -0.9815, 0.0, 0.1914, -0.9815, 0.0, 0.1914, -0.9815, 0.0, 0.1914, -0.9815, 0.0, 0.1914, -0.9815, 0.0, 0.1914, -0.9815, 0.0, 0.7755, -0.5252, 0.3503, 0.7755, -0.5252, 0.3503, 0.7755, -0.5252, 0.3503, 0.7755, -0.5252, 0.3503, 0.7755, -0.5252, 0.3503, 0.7755, -0.5252, 0.3503, 0.7755, 0.5252, 0.3503, 0.7755, 0.5252, 0.3503, 0.7755, 0.5252, 0.3503, 0.7755, 0.5252, 0.3503, 0.7755, 0.5252, 0.3503, 0.7755, 0.5252, 0.3503])] * 3)])

# ---- objects
ob_cross_model = bpy.data.objects.new('Cross_Model', me_cube_001)

# ---- transforms, parenting, visibility, modifiers, constraints
ob_cross_model.location = (0.0, 0.0, 0.0)
ob_cross_model.rotation_mode = 'QUATERNION'
ob_cross_model.rotation_quaternion = (1.0, 0.0, 0.0, 0.0)
ob_cross_model.scale = (0.4312, 0.4312, 0.4312)

# ---- collection membership
col_collection.objects.link(ob_cross_model)

# ---- scene / render settings (as saved in the file)
scene.frame_start = 1; scene.frame_end = 250; scene.frame_set(1)
scene.render.engine = 'BLENDER_EEVEE_NEXT'
scene.cycles.sampling_pattern = 'TABULATED_SOBOL'
scene.cycles.use_light_tree = False
scene.view_settings.view_transform = 'Filmic'
bpy.context.view_layer.update()

# ---- added for rendering (the .blend has no active camera and no usable light): camera, sun
cam_auto = bpy.data.cameras.new('AutoCamera')
cam_auto.lens = 50.0
cam_auto.sensor_width = 36.0
cam_auto.clip_end = 1000.0
ob_auto_camera = bpy.data.objects.new('AutoCamera', cam_auto)
scene.collection.objects.link(ob_auto_camera)
ob_auto_camera.location = (8.61285, -7.30369, 4.61964)
ob_auto_camera.rotation_euler = (1.09748, -7.21219e-08, 0.694738)
scene.camera = ob_auto_camera
light_auto_sun = bpy.data.lights.new('AutoSun', 'SUN')
light_auto_sun.energy = 3.0
light_auto_sun.angle = 0.0523599
ob_auto_sun = bpy.data.objects.new('AutoSun', light_auto_sun)
scene.collection.objects.link(ob_auto_sun)
ob_auto_sun.rotation_euler = (0.872665, 0.174533, 0.523599)
bpy.context.view_layer.update()
